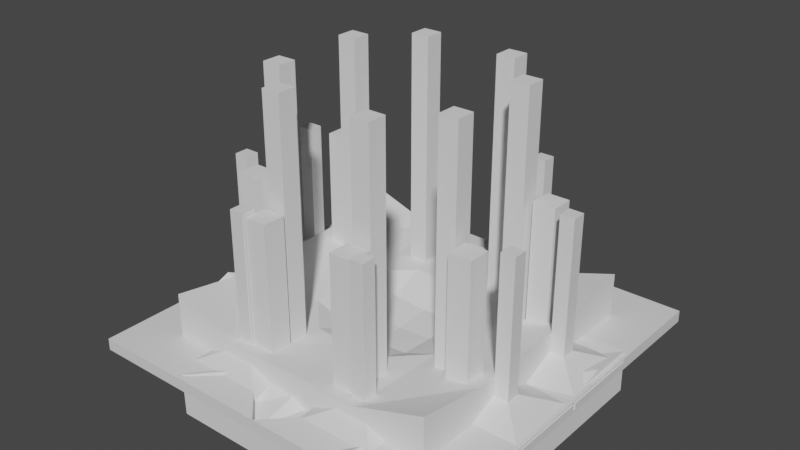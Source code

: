 # Source: MiteMapExperiments.blend  (saved by Blender 3.6.13; exported with 4.5.12 LTS)
import bpy
from mathutils import Matrix  # noqa: F401  (used for matrix-valued properties, if any)

bpy.ops.wm.read_factory_settings(use_empty=True)
scene = bpy.context.scene
scene.name = 'Scene'

# ---- collections
col_collection = bpy.data.collections.new('Collection'); scene.collection.children.link(col_collection)

# ---- materials (node trees are filled in below, after node groups)
mat_material = bpy.data.materials.new('Material')
mat_material.alpha_threshold = 0.0
mat_material.use_transparent_shadow = False
mat_material.roughness = 0.5
mat_material.line_color = (0.0, 0.0, 0.0, 1.0)

# ---- material node trees
mat_material.use_nodes = True; mat_material.node_tree.nodes.clear()
_N = mat_material.node_tree.nodes; _L = mat_material.node_tree.links
n0 = _N.new('ShaderNodeOutputMaterial'); n0.name = 'Material Output'; n0.location = (300, 300)
n1 = _N.new('ShaderNodeBsdfPrincipled'); n1.name = 'Principled BSDF'; n1.location = (10, 300)
n1.distribution = 'GGX'
n1.subsurface_method = 'RANDOM_WALK_SKIN'
n1.inputs[3].default_value = 1.45
n1.inputs[27].default_value = (0.0, 0.0, 0.0, 1.0)
n1.inputs[28].default_value = 1.0
_L.new(n1.outputs[0], n0.inputs[0])
n0.is_active_output = True

# ---- world
world_world = bpy.data.worlds.new('World'); scene.world = world_world
world_world.use_nodes = True; world_world.node_tree.nodes.clear()
_N = world_world.node_tree.nodes; _L = world_world.node_tree.links
n0 = _N.new('ShaderNodeOutputWorld'); n0.name = 'World Output'; n0.location = (300, 300)
n1 = _N.new('ShaderNodeBackground'); n1.name = 'Background'; n1.location = (10, 300)
n1.inputs[0].default_value = (0.05088, 0.05088, 0.05088, 1.0)
_L.new(n1.outputs[0], n0.inputs[0])
n0.is_active_output = True
world_world.color = (0.05088, 0.05088, 0.05088)
world_world.use_sun_shadow = False
world_world.sun_shadow_jitter_overblur = 0.0

# ---- meshes
me_cube = bpy.data.meshes.new('Cube')
me_cube.from_pydata([(-5.01, 11.18, 1.343), (-5.01, 11.18, -0.4571), (-5.01, 9.984, 1.343), (-5.01, 9.984, -0.4571), (-6.21, 11.18, 1.343), (-6.21, 11.18, -0.4571), (-6.21, 9.984, 1.343), (-6.21, 9.984, -0.4571), (-2.154, 14.04, -0.4451), (-9.066, 14.04, -0.4451), (-2.154, 14.04, 0.1309), (-9.066, 14.04, 0.1309), (-9.066, 7.128, -0.4451), (-9.066, 7.128, 0.1309), (-2.154, 7.128, 0.1309), (-2.154, 7.128, -0.4451), (-2.154, 14.04, 0.1309), (-2.154, 14.04, -0.4451), (-2.154, 7.128, 0.1309), (-2.154, 7.128, -0.4451), (-9.066, 14.04, -0.4451), (-9.066, 7.128, -0.4451), (-9.066, 7.128, 0.1309), (-9.066, 14.04, 0.1309), (-5.01, 9.984, 12.74), (-6.21, 9.984, 12.74), (-5.01, 11.18, 12.74), (-6.21, 11.18, 12.74), (-12.01, 4.184, 1.343), (-12.01, 4.184, -0.4571), (-12.01, 2.984, 1.343), (-12.01, 2.984, -0.4571), (-13.21, 4.184, 1.343), (-13.21, 4.184, -0.4571), (-13.21, 2.984, 1.343), (-13.21, 2.984, -0.4571), (-9.154, 7.04, -0.4451), (-16.07, 7.04, -0.4451), (-9.154, 7.04, 0.1309), (-16.07, 7.04, 0.1309), (-16.07, 0.1276, -0.4451), (-16.07, 0.1276, 0.1309), (-9.154, 0.1276, 0.1309), (-9.154, 0.1276, -0.4451), (-9.154, 7.04, 0.1309), (-9.154, 7.04, -0.4451), (-9.154, 0.1276, 0.1309), (-9.154, 0.1276, -0.4451), (-16.07, 7.04, -0.4451), (-16.07, 0.1276, -0.4451), (-16.07, 0.1276, 0.1309), (-16.07, 7.04, 0.1309), (-12.01, 2.984, 12.74), (-13.21, 2.984, 12.74), (-12.01, 4.184, 12.74), (-13.21, 4.184, 12.74), (-16.0, 0.0, -0.7), (-16.0, 0.0, 0.3), (-16.0, 16.0, -0.7), (-16.0, 16.0, 0.3), (0.0, 0.0, -0.7), (-8.0, 8.0, 0.3), (0.0, 16.0, -0.7), (0.0, 16.0, 0.3)], [], [(0, 4, 27, 26), (6, 7, 12, 13), (4, 5, 20, 23), (5, 1, 3, 7), (2, 3, 19, 18), (0, 1, 8, 10), (9, 11, 10, 8), (5, 4, 11, 9), (1, 5, 9, 8), (4, 0, 10, 11), (15, 14, 13, 12), (7, 3, 15, 12), (2, 6, 13, 14), (3, 2, 14, 15), (17, 16, 18, 19), (1, 0, 16, 17), (3, 1, 17, 19), (0, 2, 18, 16), (21, 22, 23, 20), (7, 6, 22, 21), (5, 7, 21, 20), (6, 4, 23, 22), (26, 27, 25, 24), (6, 2, 24, 25), (4, 6, 25, 27), (2, 0, 26, 24), (28, 32, 55, 54), (34, 35, 40, 41), (32, 33, 48, 51), (33, 29, 31, 35), (30, 31, 47, 46), (28, 29, 36, 38), (37, 39, 38, 36), (33, 32, 39, 37), (29, 33, 37, 36), (32, 28, 38, 39), (43, 42, 41, 40), (35, 31, 43, 40), (30, 34, 41, 42), (31, 30, 42, 43), (45, 44, 46, 47), (29, 28, 44, 45), (31, 29, 45, 47), (28, 30, 46, 44), (49, 50, 51, 48), (35, 34, 50, 49), (33, 35, 49, 48), (34, 32, 51, 50), (54, 55, 53, 52), (34, 30, 52, 53), (32, 34, 53, 55), (30, 28, 54, 52), (56, 57, 59, 58), (58, 59, 63, 62), (62, 63, 61, 60), (60, 61, 57, 56), (58, 62, 60, 56), (63, 59, 57, 61)])
_uv = me_cube.uv_layers.new(name='UVMap')
_uv.uv.foreach_set('vector', [0.625, 0.5, 0.875, 0.5, 0.875, 0.5, 0.625, 0.5, 0.625, 0.0, 0.375, 0.0, 0.375, 0.0, 0.625, 0.0, 0.625, 0.25, 0.375, 0.25, 0.375, 0.25, 0.625, 0.25, 0.125, 0.5, 0.375, 0.5, 0.375, 0.75, 0.125, 0.75, 0.625, 0.75, 0.375, 0.75, 0.375, 0.75, 0.625, 0.75, 0.625, 0.5, 0.375, 0.5, 0.375, 0.5, 0.625, 0.5, 0.375, 0.25, 0.625, 0.25, 0.625, 0.5, 0.375, 0.5, 0.375, 0.25, 0.625, 0.25, 0.625, 0.25, 0.375, 0.25, 0.375, 0.5, 0.125, 0.5, 0.125, 0.5, 0.375, 0.5, 0.875, 0.5, 0.625, 0.5, 0.625, 0.5, 0.875, 0.5, 0.375, 0.75, 0.625, 0.75, 0.625, 1.0, 0.375, 1.0, 0.125, 0.75, 0.375, 0.75, 0.375, 0.75, 0.125, 0.75, 0.625, 0.75, 0.875, 0.75, 0.875, 0.75, 0.625, 0.75, 0.375, 0.75, 0.625, 0.75, 0.625, 0.75, 0.375, 0.75, 0.375, 0.5, 0.625, 0.5, 0.625, 0.75, 0.375, 0.75, 0.375, 0.5, 0.625, 0.5, 0.625, 0.5, 0.375, 0.5, 0.375, 0.75, 0.375, 0.5, 0.375, 0.5, 0.375, 0.75, 0.625, 0.5, 0.625, 0.75, 0.625, 0.75, 0.625, 0.5, 0.375, 0.0, 0.625, 0.0, 0.625, 0.25, 0.375, 0.25, 0.375, 0.0, 0.625, 0.0, 0.625, 0.0, 0.375, 0.0, 0.125, 0.5, 0.125, 0.75, 0.125, 0.75, 0.125, 0.5, 0.875, 0.75, 0.875, 0.5, 0.875, 0.5, 0.875, 0.75, 0.625, 0.5, 0.875, 0.5, 0.875, 0.75, 0.625, 0.75, 0.875, 0.75, 0.625, 0.75, 0.625, 0.75, 0.875, 0.75, 0.875, 0.5, 0.875, 0.75, 0.875, 0.75, 0.875, 0.5, 0.625, 0.75, 0.625, 0.5, 0.625, 0.5, 0.625, 0.75, 0.625, 0.5, 0.875, 0.5, 0.875, 0.5, 0.625, 0.5, 0.625, 0.0, 0.375, 0.0, 0.375, 0.0, 0.625, 0.0, 0.625, 0.25, 0.375, 0.25, 0.375, 0.25, 0.625, 0.25, 0.125, 0.5, 0.375, 0.5, 0.375, 0.75, 0.125, 0.75, 0.625, 0.75, 0.375, 0.75, 0.375, 0.75, 0.625, 0.75, 0.625, 0.5, 0.375, 0.5, 0.375, 0.5, 0.625, 0.5, 0.375, 0.25, 0.625, 0.25, 0.625, 0.5, 0.375, 0.5, 0.375, 0.25, 0.625, 0.25, 0.625, 0.25, 0.375, 0.25, 0.375, 0.5, 0.125, 0.5, 0.125, 0.5, 0.375, 0.5, 0.875, 0.5, 0.625, 0.5, 0.625, 0.5, 0.875, 0.5, 0.375, 0.75, 0.625, 0.75, 0.625, 1.0, 0.375, 1.0, 0.125, 0.75, 0.375, 0.75, 0.375, 0.75, 0.125, 0.75, 0.625, 0.75, 0.875, 0.75, 0.875, 0.75, 0.625, 0.75, 0.375, 0.75, 0.625, 0.75, 0.625, 0.75, 0.375, 0.75, 0.375, 0.5, 0.625, 0.5, 0.625, 0.75, 0.375, 0.75, 0.375, 0.5, 0.625, 0.5, 0.625, 0.5, 0.375, 0.5, 0.375, 0.75, 0.375, 0.5, 0.375, 0.5, 0.375, 0.75, 0.625, 0.5, 0.625, 0.75, 0.625, 0.75, 0.625, 0.5, 0.375, 0.0, 0.625, 0.0, 0.625, 0.25, 0.375, 0.25, 0.375, 0.0, 0.625, 0.0, 0.625, 0.0, 0.375, 0.0, 0.125, 0.5, 0.125, 0.75, 0.125, 0.75, 0.125, 0.5, 0.875, 0.75, 0.875, 0.5, 0.875, 0.5, 0.875, 0.75, 0.625, 0.5, 0.875, 0.5, 0.875, 0.75, 0.625, 0.75, 0.875, 0.75, 0.625, 0.75, 0.625, 0.75, 0.875, 0.75, 0.875, 0.5, 0.875, 0.75, 0.875, 0.75, 0.875, 0.5, 0.625, 0.75, 0.625, 0.5, 0.625, 0.5, 0.625, 0.75, 0.375, 0.0, 0.625, 0.0, 0.625, 0.25, 0.375, 0.25, 0.375, 0.25, 0.625, 0.25, 0.625, 0.5, 0.375, 0.5, 0.375, 0.5, 0.625, 0.5, 0.625, 0.75, 0.375, 0.75, 0.375, 0.75, 0.625, 0.75, 0.625, 1.0, 0.375, 1.0, 0.125, 0.5, 0.375, 0.5, 0.375, 0.75, 0.125, 0.75, 0.625, 0.5, 0.875, 0.5, 0.875, 0.75, 0.625, 0.75])
me_cube.materials.append(mat_material)
me_cube.use_mirror_vertex_groups = False
me_cube.update()
me_cube_001 = bpy.data.meshes.new('Cube.001')
me_cube_001.from_pydata([(-4.8, 7.2, 0.6), (-4.8, 7.2, 21.4), (-4.8, 8.8, 0.6), (-4.8, 8.8, 21.4), (-3.2, 7.2, 0.6), (-3.2, 7.2, 21.4), (-3.2, 8.8, 0.6), (-3.2, 8.8, 21.4), (-12.0, 0.0, -1.0), (-12.0, 0.0, 3.0), (-12.0, 12.0, -1.0), (-12.0, 12.0, 4.0), (0.0, 0.0, -1.0), (0.0, 0.0, 0.0), (0.0, 12.0, -1.0), (0.0, 12.0, 2.0), (-8.8, 3.2, 0.6), (-8.8, 3.2, 21.4), (-8.8, 4.8, 0.6), (-8.8, 4.8, 21.4), (-7.2, 3.2, 0.6), (-7.2, 3.2, 21.4), (-7.2, 4.8, 0.6), (-7.2, 4.8, 21.4), (-12.0, 6.0, 3.0), (-6.0, 12.0, 2.0), (0.0, 6.0, 1.5), (-6.0, 0.0, 1.5), (-6.0, 6.0, 1.75), (0.0, 3.0, 0.25), (-3.0, 0.0, 0.25), (-6.0, 3.0, 1.625), (-3.0, 6.0, 1.625), (-3.0, 3.0, 0.4375)], [], [(0, 1, 3, 2), (2, 3, 7, 6), (6, 7, 5, 4), (4, 5, 1, 0), (2, 6, 4, 0), (7, 3, 1, 5), (8, 9, 24, 11, 10), (10, 11, 25, 15, 14), (14, 15, 26, 29, 13, 12), (12, 13, 30, 27, 9, 8), (10, 14, 12, 8), (28, 24, 9, 27, 31), (16, 17, 19, 18), (18, 19, 23, 22), (22, 23, 21, 20), (20, 21, 17, 16), (18, 22, 20, 16), (23, 19, 17, 21), (33, 31, 27, 30), (15, 25, 28, 32, 26), (25, 11, 24, 28), (29, 33, 30, 13), (26, 32, 33, 29), (32, 28, 31, 33)])
_uv = me_cube_001.uv_layers.new(name='UVMap')
_uv.uv.foreach_set('vector', [0.375, 0.0, 0.625, 0.0, 0.625, 0.25, 0.375, 0.25, 0.375, 0.25, 0.625, 0.25, 0.625, 0.5, 0.375, 0.5, 0.375, 0.5, 0.625, 0.5, 0.625, 0.75, 0.375, 0.75, 0.375, 0.75, 0.625, 0.75, 0.625, 1.0, 0.375, 1.0, 0.125, 0.5, 0.375, 0.5, 0.375, 0.75, 0.125, 0.75, 0.625, 0.5, 0.875, 0.5, 0.875, 0.75, 0.625, 0.75, 0.375, 0.0, 0.625, 0.0, 0.625, 0.125, 0.625, 0.25, 0.375, 0.25, 0.375, 0.25, 0.625, 0.25, 0.625, 0.375, 0.625, 0.5, 0.375, 0.5, 0.375, 0.5, 0.625, 0.5, 0.625, 0.625, 0.625, 0.6875, 0.625, 0.75, 0.375, 0.75, 0.375, 0.75, 0.625, 0.75, 0.625, 0.8125, 0.625, 0.875, 0.625, 1.0, 0.375, 1.0, 0.125, 0.5, 0.375, 0.5, 0.375, 0.75, 0.125, 0.75, 0.75, 0.625, 0.875, 0.625, 0.875, 0.75, 0.75, 0.75, 0.75, 0.6875, 0.375, 0.0, 0.625, 0.0, 0.625, 0.25, 0.375, 0.25, 0.375, 0.25, 0.625, 0.25, 0.625, 0.5, 0.375, 0.5, 0.375, 0.5, 0.625, 0.5, 0.625, 0.75, 0.375, 0.75, 0.375, 0.75, 0.625, 0.75, 0.625, 1.0, 0.375, 1.0, 0.125, 0.5, 0.375, 0.5, 0.375, 0.75, 0.125, 0.75, 0.625, 0.5, 0.875, 0.5, 0.875, 0.75, 0.625, 0.75, 0.6875, 0.6875, 0.75, 0.6875, 0.75, 0.75, 0.6875, 0.75, 0.625, 0.5, 0.75, 0.5, 0.75, 0.625, 0.6875, 0.625, 0.625, 0.625, 0.75, 0.5, 0.875, 0.5, 0.875, 0.625, 0.75, 0.625, 0.625, 0.6875, 0.6875, 0.6875, 0.6875, 0.75, 0.625, 0.75, 0.625, 0.625, 0.6875, 0.625, 0.6875, 0.6875, 0.625, 0.6875, 0.6875, 0.625, 0.75, 0.625, 0.75, 0.6875, 0.6875, 0.6875])
me_cube_001.update()
me_plane = bpy.data.meshes.new('Plane')
me_plane.from_pydata([(0.003854, 2.605, -0.5213), (0.6539, 2.605, -0.5213), (-2.6, 0.0, -0.108), (0.0, -2.6, -0.129), (2.6, 0.0, -0.04044), (0.0, 2.6, 0.08783), (0.0, 0.0, 0.0), (-2.6, -1.3, -0.06405), (1.3, -2.6, 0.1696), (2.6, 1.3, 0.07891), (-1.3, 2.6, -0.0992), (-2.6, 1.3, 0.1634), (-1.3, -2.6, 0.06043), (2.6, -1.3, 0.0371), (1.3, 2.6, 0.02599), (0.0, 1.3, -0.09018), (0.0, -1.3, -0.0727), (-1.3, 0.0, -0.03821), (1.3, 0.0, 0.1683), (1.3, -1.3, -0.02226), (-1.3, -1.3, -0.01335), (-1.3, 1.3, 0.029), (1.3, 1.3, -0.005122), (2.604, 0.005178, -0.5213), (2.604, -0.6448, -0.5213), (0.003854, -2.595, -0.5213), (-2.6, 0.65, -0.1374), (-0.65, -2.6, -0.1913), (2.6, -0.65, -0.1158), (0.65, 2.6, 0.09106), (0.0, 1.95, -0.03735), (0.0, -0.65, 0.006349), (-1.95, 0.0, 0.0236), (0.65, 0.0, -0.1572), (-2.6, -0.65, 0.1808), (0.65, -2.6, -0.1137), (2.6, 0.65, 0.1384), (-0.65, 2.6, -0.1778), (-0.6461, -2.595, -0.5213), (-2.596, 0.005178, -0.5213), (-2.596, 0.6552, -0.5213), (0.0, 0.65, -0.2303), (0.0, -1.95, 0.02443), (-0.65, 0.0, -0.1458), (1.95, 0.0, 0.004133), (1.3, -0.65, 0.2352), (1.3, -1.95, -0.02523), (0.65, -1.3, -0.2015), (1.95, -1.3, 0.02903), (-1.3, -0.65, 0.01702), (-1.3, -1.95, -0.04266), (-1.95, -1.3, 0.03578), (-0.65, -1.3, -0.1274), (-1.3, 1.95, -0.06137), (-1.3, 0.65, 0.1324), (-1.95, 1.3, 0.03862), (-0.65, 1.3, -0.225), (1.3, 1.95, 0.1476), (1.3, 0.65, -0.01544), (0.65, 1.3, -0.0002872), (1.95, 1.3, 0.05496), (1.95, 0.65, -0.00391), (0.65, 0.65, 0.08089), (0.65, 1.95, 0.03548), (-0.65, 0.65, -0.02786), (-1.95, 0.65, 0.05817), (-1.95, 1.95, -0.1001), (-0.65, -1.95, 0.08733), (-1.95, -1.95, -0.01568), (-1.95, -0.65, -0.004588), (1.95, -1.95, 0.1072), (0.65, -1.95, -0.3249), (0.65, -0.65, -0.1395), (1.95, -0.65, 0.009444), (-0.65, -0.65, -0.3173), (-0.65, 1.95, -0.06908), (1.95, 1.95, -0.1403), (-2.596, -0.6448, -0.5213), (-2.596, -1.295, -0.5213), (0.6539, -2.595, -0.5213), (1.304, -2.595, -0.5213), (2.604, 0.6552, -0.5213), (2.604, 1.305, -0.5213), (-0.6461, 2.605, -0.5213), (-1.296, 2.605, -0.5213), (1.304, -1.945, -0.5213), (1.954, -1.295, -0.5213), (-1.296, -1.945, -0.5213), (-1.946, -1.295, -0.5213), (-1.296, 1.955, -0.5213), (-1.946, 1.305, -0.5213), (-2.596, 1.305, -0.5213), (1.304, 1.955, -0.5213), (1.304, 2.605, -0.5213), (1.954, 1.305, -0.5213), (-1.296, -2.595, -0.5213), (2.604, -1.295, -0.5213), (-1.946, 1.955, -0.5213), (-1.946, -1.945, -0.5213), (1.954, -1.945, -0.5213), (1.954, 1.955, -0.5213)], [], [(75, 30, 5, 37), (74, 31, 6, 43), (73, 28, 4, 44), (72, 45, 18, 33), (71, 46, 19, 47), (69, 49, 17, 32), (68, 50, 20, 51), (67, 42, 16, 52), (65, 54, 21, 55), (64, 41, 15, 56), (63, 57, 14, 29), (62, 58, 22, 59), (61, 36, 9, 60), (58, 61, 60, 22), (18, 44, 61, 58), (44, 4, 36, 61), (41, 62, 59, 15), (6, 33, 62, 41), (33, 18, 58, 62), (30, 63, 29, 5), (15, 59, 63, 30), (59, 22, 57, 63), (54, 64, 56, 21), (17, 43, 64, 54), (43, 6, 41, 64), (26, 65, 55, 11), (2, 32, 65, 26), (32, 17, 54, 65), (55, 21, 53, 66), (50, 67, 52, 20), (12, 27, 67, 50), (27, 3, 42, 67), (34, 69, 32, 2), (7, 51, 69, 34), (51, 20, 49, 69), (46, 70, 48, 19), (42, 71, 47, 16), (3, 35, 71, 42), (35, 8, 46, 71), (31, 72, 33, 6), (16, 47, 72, 31), (47, 19, 45, 72), (45, 73, 44, 18), (19, 48, 73, 45), (48, 13, 28, 73), (49, 74, 43, 17), (20, 52, 74, 49), (52, 16, 31, 74), (53, 75, 37, 10), (21, 56, 75, 53), (56, 15, 30, 75), (22, 60, 76, 57), (85, 80, 79, 25, 38, 95, 87, 98, 88, 78, 77, 39, 40, 91, 90, 97, 89, 84, 83, 0, 1, 93, 92, 100, 94, 82, 81, 23, 24, 96, 86, 99), (57, 92, 93, 14), (8, 80, 85, 46), (9, 82, 94, 60), (51, 88, 98, 68), (2, 39, 77, 34), (48, 86, 96, 13), (3, 25, 79, 35), (4, 23, 81, 36), (34, 77, 78, 7), (68, 98, 87, 50), (50, 87, 95, 12), (5, 0, 83, 37), (35, 79, 80, 8), (36, 81, 82, 9), (37, 83, 84, 10), (11, 91, 40, 26), (60, 94, 100, 76), (7, 78, 88, 51), (12, 95, 38, 27), (76, 100, 92, 57), (66, 97, 90, 55), (70, 99, 86, 48), (13, 96, 24, 28), (26, 40, 39, 2), (53, 89, 97, 66), (10, 84, 89, 53), (14, 93, 1, 29), (27, 38, 25, 3), (46, 85, 99, 70), (28, 24, 23, 4), (55, 90, 91, 11), (29, 1, 0, 5)])
_uv = me_plane.uv_layers.new(name='UVMap')
_uv.uv.foreach_set('vector', [0.375, 0.875, 0.5, 0.875, 0.5, 1.0, 0.375, 1.0, 0.375, 0.375, 0.5, 0.375, 0.5, 0.5, 0.375, 0.5, 0.875, 0.375, 1.0, 0.375, 1.0, 0.5, 0.875, 0.5, 0.625, 0.375, 0.75, 0.375, 0.75, 0.5, 0.625, 0.5, 0.625, 0.125, 0.75, 0.125, 0.75, 0.25, 0.625, 0.25, 0.125, 0.375, 0.25, 0.375, 0.25, 0.5, 0.125, 0.5, 0.125, 0.125, 0.25, 0.125, 0.25, 0.25, 0.125, 0.25, 0.375, 0.125, 0.5, 0.125, 0.5, 0.25, 0.375, 0.25, 0.125, 0.625, 0.25, 0.625, 0.25, 0.75, 0.125, 0.75, 0.375, 0.625, 0.5, 0.625, 0.5, 0.75, 0.375, 0.75, 0.625, 0.875, 0.75, 0.875, 0.75, 1.0, 0.625, 1.0, 0.625, 0.625, 0.75, 0.625, 0.75, 0.75, 0.625, 0.75, 0.875, 0.625, 1.0, 0.625, 1.0, 0.75, 0.875, 0.75, 0.75, 0.625, 0.875, 0.625, 0.875, 0.75, 0.75, 0.75, 0.75, 0.5, 0.875, 0.5, 0.875, 0.625, 0.75, 0.625, 0.875, 0.5, 1.0, 0.5, 1.0, 0.625, 0.875, 0.625, 0.5, 0.625, 0.625, 0.625, 0.625, 0.75, 0.5, 0.75, 0.5, 0.5, 0.625, 0.5, 0.625, 0.625, 0.5, 0.625, 0.625, 0.5, 0.75, 0.5, 0.75, 0.625, 0.625, 0.625, 0.5, 0.875, 0.625, 0.875, 0.625, 1.0, 0.5, 1.0, 0.5, 0.75, 0.625, 0.75, 0.625, 0.875, 0.5, 0.875, 0.625, 0.75, 0.75, 0.75, 0.75, 0.875, 0.625, 0.875, 0.25, 0.625, 0.375, 0.625, 0.375, 0.75, 0.25, 0.75, 0.25, 0.5, 0.375, 0.5, 0.375, 0.625, 0.25, 0.625, 0.375, 0.5, 0.5, 0.5, 0.5, 0.625, 0.375, 0.625, 0.0, 0.625, 0.125, 0.625, 0.125, 0.75, 0.0, 0.75, 0.0, 0.5, 0.125, 0.5, 0.125, 0.625, 0.0, 0.625, 0.125, 0.5, 0.25, 0.5, 0.25, 0.625, 0.125, 0.625, 0.125, 0.75, 0.25, 0.75, 0.25, 0.875, 0.125, 0.875, 0.25, 0.125, 0.375, 0.125, 0.375, 0.25, 0.25, 0.25, 0.25, 0.0, 0.375, 0.0, 0.375, 0.125, 0.25, 0.125, 0.375, 0.0, 0.5, 0.0, 0.5, 0.125, 0.375, 0.125, 0.0, 0.375, 0.125, 0.375, 0.125, 0.5, 0.0, 0.5, 0.0, 0.25, 0.125, 0.25, 0.125, 0.375, 0.0, 0.375, 0.125, 0.25, 0.25, 0.25, 0.25, 0.375, 0.125, 0.375, 0.75, 0.125, 0.875, 0.125, 0.875, 0.25, 0.75, 0.25, 0.5, 0.125, 0.625, 0.125, 0.625, 0.25, 0.5, 0.25, 0.5, 0.0, 0.625, 0.0, 0.625, 0.125, 0.5, 0.125, 0.625, 0.0, 0.75, 0.0, 0.75, 0.125, 0.625, 0.125, 0.5, 0.375, 0.625, 0.375, 0.625, 0.5, 0.5, 0.5, 0.5, 0.25, 0.625, 0.25, 0.625, 0.375, 0.5, 0.375, 0.625, 0.25, 0.75, 0.25, 0.75, 0.375, 0.625, 0.375, 0.75, 0.375, 0.875, 0.375, 0.875, 0.5, 0.75, 0.5, 0.75, 0.25, 0.875, 0.25, 0.875, 0.375, 0.75, 0.375, 0.875, 0.25, 1.0, 0.25, 1.0, 0.375, 0.875, 0.375, 0.25, 0.375, 0.375, 0.375, 0.375, 0.5, 0.25, 0.5, 0.25, 0.25, 0.375, 0.25, 0.375, 0.375, 0.25, 0.375, 0.375, 0.25, 0.5, 0.25, 0.5, 0.375, 0.375, 0.375, 0.25, 0.875, 0.375, 0.875, 0.375, 1.0, 0.25, 1.0, 0.25, 0.75, 0.375, 0.75, 0.375, 0.875, 0.25, 0.875, 0.375, 0.75, 0.5, 0.75, 0.5, 0.875, 0.375, 0.875, 0.75, 0.75, 0.875, 0.75, 0.875, 0.875, 0.75, 0.875, 0.75, 0.125, 0.75, 0.0, 0.625, 0.0, 0.5, 0.0, 0.375, 0.0, 0.25, 0.0, 0.25, 0.125, 0.125, 0.125, 0.125, 0.25, 0.0, 0.25, 0.0, 0.375, 0.0, 0.5, 0.0, 0.625, 0.0, 0.75, 0.125, 0.75, 0.125, 0.875, 0.25, 0.875, 0.25, 1.0, 0.375, 1.0, 0.5, 1.0, 0.625, 1.0, 0.75, 1.0, 0.75, 0.875, 0.875, 0.875, 0.875, 0.75, 1.0, 0.75, 1.0, 0.625, 1.0, 0.5, 1.0, 0.375, 1.0, 0.25, 0.875, 0.25, 0.875, 0.125, 0.75, 0.875, 0.75, 0.875, 0.75, 1.0, 0.75, 1.0, 0.75, 0.0, 0.75, 0.0, 0.75, 0.125, 0.75, 0.125, 1.0, 0.75, 1.0, 0.75, 0.875, 0.75, 0.875, 0.75, 0.125, 0.25, 0.125, 0.25, 0.125, 0.125, 0.125, 0.125, 0.0, 0.5, 0.0, 0.5, 0.0, 0.375, 0.0, 0.375, 0.875, 0.25, 0.875, 0.25, 1.0, 0.25, 1.0, 0.25, 0.5, 0.0, 0.5, 0.0, 0.625, 0.0, 0.625, 0.0, 1.0, 0.5, 1.0, 0.5, 1.0, 0.625, 1.0, 0.625, 0.0, 0.375, 0.0, 0.375, 0.0, 0.25, 0.0, 0.25, 0.125, 0.125, 0.125, 0.125, 0.25, 0.125, 0.25, 0.125, 0.25, 0.125, 0.25, 0.125, 0.25, 0.0, 0.25, 0.0, 0.5, 1.0, 0.5, 1.0, 0.375, 1.0, 0.375, 1.0, 0.625, 0.0, 0.625, 0.0, 0.75, 0.0, 0.75, 0.0, 1.0, 0.625, 1.0, 0.625, 1.0, 0.75, 1.0, 0.75, 0.375, 1.0, 0.375, 1.0, 0.25, 1.0, 0.25, 1.0, 0.0, 0.75, 0.0, 0.75, 0.0, 0.625, 0.0, 0.625, 0.875, 0.75, 0.875, 0.75, 0.875, 0.875, 0.875, 0.875, 0.0, 0.25, 0.0, 0.25, 0.125, 0.25, 0.125, 0.25, 0.25, 0.0, 0.25, 0.0, 0.375, 0.0, 0.375, 0.0, 0.875, 0.875, 0.875, 0.875, 0.75, 0.875, 0.75, 0.875, 0.125, 0.875, 0.125, 0.875, 0.125, 0.75, 0.125, 0.75, 0.875, 0.125, 0.875, 0.125, 0.875, 0.25, 0.875, 0.25, 1.0, 0.25, 1.0, 0.25, 1.0, 0.375, 1.0, 0.375, 0.0, 0.625, 0.0, 0.625, 0.0, 0.5, 0.0, 0.5, 0.25, 0.875, 0.25, 0.875, 0.125, 0.875, 0.125, 0.875, 0.25, 1.0, 0.25, 1.0, 0.25, 0.875, 0.25, 0.875, 0.75, 1.0, 0.75, 1.0, 0.625, 1.0, 0.625, 1.0, 0.375, 0.0, 0.375, 0.0, 0.5, 0.0, 0.5, 0.0, 0.75, 0.125, 0.75, 0.125, 0.875, 0.125, 0.875, 0.125, 1.0, 0.375, 1.0, 0.375, 1.0, 0.5, 1.0, 0.5, 0.125, 0.75, 0.125, 0.75, 0.0, 0.75, 0.0, 0.75, 0.625, 1.0, 0.625, 1.0, 0.5, 1.0, 0.5, 1.0])
me_plane.update()
me_cube_002 = bpy.data.meshes.new('Cube.002')
me_cube_002.from_pydata([(-4.945, 9.055, -1.395), (-4.945, 9.055, 12.4), (-4.945, 10.95, -1.395), (-4.945, 10.95, 12.4), (-3.055, 9.055, -1.395), (-3.055, 9.055, 12.4), (-3.055, 10.95, -1.395), (-3.055, 10.95, 12.4), (-10.95, 4.055, -1.395), (-10.95, 4.055, 12.4), (-10.95, 5.945, -1.395), (-10.95, 5.945, 12.4), (-9.055, 4.055, -1.395), (-9.055, 4.055, 12.4), (-9.055, 5.945, -1.395), (-9.055, 5.945, 12.4)], [], [(0, 1, 3, 2), (2, 3, 7, 6), (6, 7, 5, 4), (4, 5, 1, 0), (2, 6, 4, 0), (7, 3, 1, 5), (8, 9, 11, 10), (10, 11, 15, 14), (14, 15, 13, 12), (12, 13, 9, 8), (10, 14, 12, 8), (15, 11, 9, 13)])
_uv = me_cube_002.uv_layers.new(name='UVMap')
_uv.uv.foreach_set('vector', [0.375, 0.0, 0.625, 0.0, 0.625, 0.25, 0.375, 0.25, 0.375, 0.25, 0.625, 0.25, 0.625, 0.5, 0.375, 0.5, 0.375, 0.5, 0.625, 0.5, 0.625, 0.75, 0.375, 0.75, 0.375, 0.75, 0.625, 0.75, 0.625, 1.0, 0.375, 1.0, 0.125, 0.5, 0.375, 0.5, 0.375, 0.75, 0.125, 0.75, 0.625, 0.5, 0.875, 0.5, 0.875, 0.75, 0.625, 0.75, 0.375, 0.0, 0.625, 0.0, 0.625, 0.25, 0.375, 0.25, 0.375, 0.25, 0.625, 0.25, 0.625, 0.5, 0.375, 0.5, 0.375, 0.5, 0.625, 0.5, 0.625, 0.75, 0.375, 0.75, 0.375, 0.75, 0.625, 0.75, 0.625, 1.0, 0.375, 1.0, 0.125, 0.5, 0.375, 0.5, 0.375, 0.75, 0.125, 0.75, 0.625, 0.5, 0.875, 0.5, 0.875, 0.75, 0.625, 0.75])
me_cube_002.update()

# ---- objects
ob_allpillarslopes = bpy.data.objects.new('AllPillarSlopes', me_cube)
ob_singlehole = bpy.data.objects.new('SingleHole', me_cube_001)
ob_hills_col = bpy.data.objects.new('Hills-col', me_plane)
ob_pillars = bpy.data.objects.new('Pillars', me_cube_002)

# ---- transforms, parenting, visibility, modifiers, constraints
ob_allpillarslopes.location = (0.0, 0.0, 0.0)
ob_allpillarslopes.lock_rotations_4d = False
ob_allpillarslopes.empty_display_type = 'ARROWS'
ob_allpillarslopes.lineart.crease_threshold = 0.0
_m = ob_allpillarslopes.modifiers.new('Mirror', 'MIRROR')
_m.use_axis = (True, True, False)
ob_singlehole.location = (0.0, 0.0, 0.0)
_m = ob_singlehole.modifiers.new('Mirror', 'MIRROR')
_m.use_axis = (True, True, False)
ob_hills_col.location = (0.0, 0.0, 0.0)
ob_hills_col.scale = (6.0, 6.0, 6.0)
ob_pillars.location = (0.0, 0.0, 0.0)
_m = ob_pillars.modifiers.new('Mirror', 'MIRROR')
_m.use_axis = (True, True, False)

# ---- collection membership
col_collection.objects.link(ob_allpillarslopes)
col_collection.objects.link(ob_singlehole)
col_collection.objects.link(ob_hills_col)
col_collection.objects.link(ob_pillars)

# ---- scene / render settings (as saved in the file)
scene.frame_start = 1; scene.frame_end = 250; scene.frame_set(1)
scene.render.engine = 'BLENDER_EEVEE_NEXT'
scene.cycles.sampling_pattern = 'TABULATED_SOBOL'
scene.view_settings.view_transform = 'Filmic'
bpy.context.view_layer.update()

# ---- added for rendering (the .blend has no active camera and no usable light): camera, sun
cam_auto = bpy.data.cameras.new('AutoCamera')
cam_auto.lens = 50.0
cam_auto.sensor_width = 36.0
cam_auto.clip_end = 1000.0
ob_auto_camera = bpy.data.objects.new('AutoCamera', cam_auto)
scene.collection.objects.link(ob_auto_camera)
ob_auto_camera.location = (47.701, -57.2412, 47.2969)
ob_auto_camera.rotation_euler = (1.09748, -7.21219e-08, 0.694738)
scene.camera = ob_auto_camera
light_auto_sun = bpy.data.lights.new('AutoSun', 'SUN')
light_auto_sun.energy = 3.0
light_auto_sun.angle = 0.0523599
ob_auto_sun = bpy.data.objects.new('AutoSun', light_auto_sun)
scene.collection.objects.link(ob_auto_sun)
ob_auto_sun.rotation_euler = (0.872665, 0.174533, 0.523599)
bpy.context.view_layer.update()
